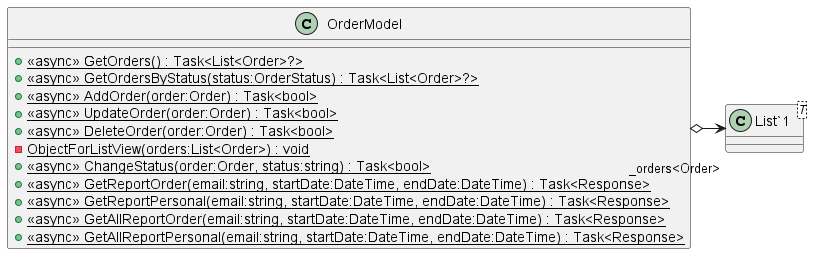

The diagram above was rendered by PlantUML. Its source (embedded in the PNG):
@startuml
class OrderModel {
    + {static} <<async>> GetOrders() : Task<List<Order>?>
    + {static} <<async>> GetOrdersByStatus(status:OrderStatus) : Task<List<Order>?>
    + {static} <<async>> AddOrder(order:Order) : Task<bool>
    + {static} <<async>> UpdateOrder(order:Order) : Task<bool>
    + {static} <<async>> DeleteOrder(order:Order) : Task<bool>
    - {static} ObjectForListView(orders:List<Order>) : void
    + {static} <<async>> ChangeStatus(order:Order, status:string) : Task<bool>
    + {static} <<async>> GetReportOrder(email:string, startDate:DateTime, endDate:DateTime) : Task<Response>
    + {static} <<async>> GetReportPersonal(email:string, startDate:DateTime, endDate:DateTime) : Task<Response>
    + {static} <<async>> GetAllReportOrder(email:string, startDate:DateTime, endDate:DateTime) : Task<Response>
    + {static} <<async>> GetAllReportPersonal(email:string, startDate:DateTime, endDate:DateTime) : Task<Response>
}
class "List`1"<T> {
}
OrderModel o-> "_orders<Order>" "List`1"
@enduml